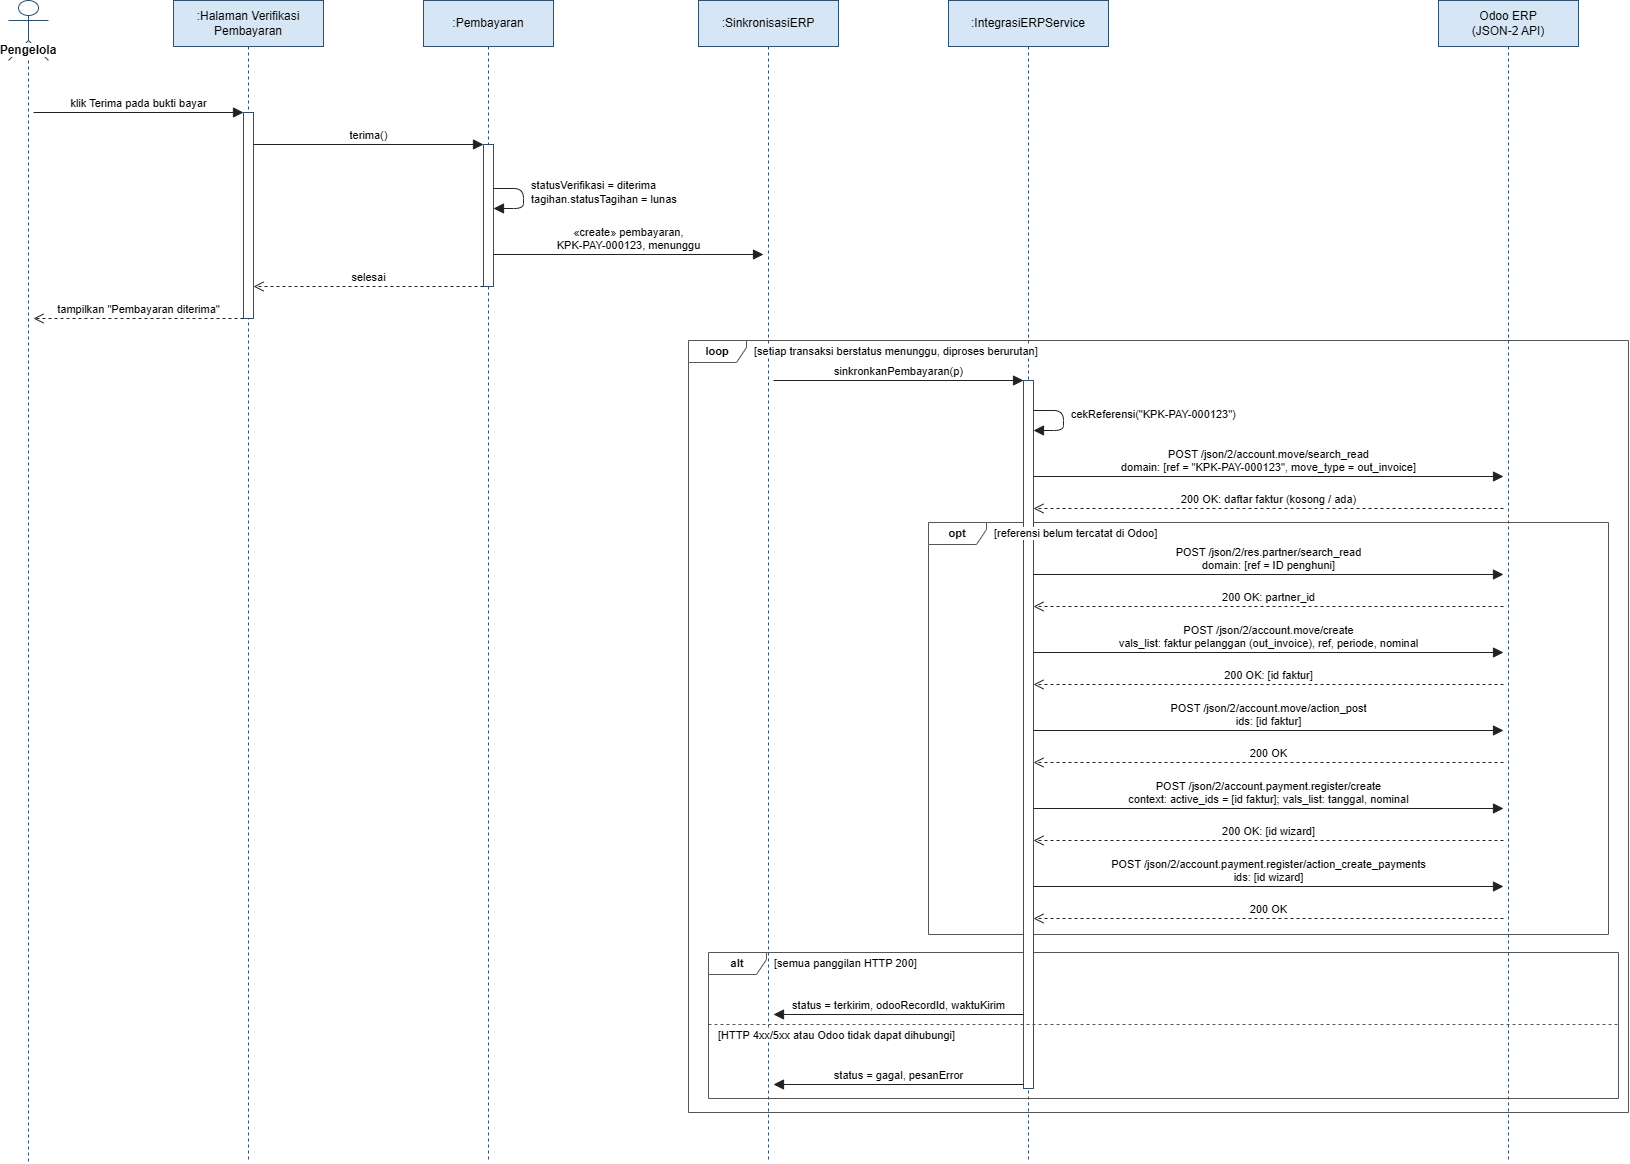

The diagram above was exported from draw.io. Its source (the exported page's mxGraphModel, read from the mxfile embedded in the PNG):
<mxGraphModel dx="2146" dy="1113" grid="1" gridSize="10" guides="1" tooltips="1" connect="1" arrows="1" fold="1" page="0" pageScale="1" pageWidth="850" pageHeight="1100" math="0" shadow="0">
  <root>
    <mxCell id="0" />
    <mxCell id="1" parent="0" />
    <mxCell id="s1_P" parent="1" style="shape=umlLifeline;participant=umlActor;perimeter=lifelinePerimeter;whiteSpace=wrap;html=1;container=0;dropTarget=0;collapsible=0;recursiveResize=0;outlineConnect=0;portConstraint=eastwest;verticalAlign=top;spacingTop=36;labelBackgroundColor=#ffffff;size=60;fillColor=#FFFFFF;strokeColor=#2F4F6F;fontSize=12;fontStyle=1;" value="Pengelola" vertex="1">
      <mxGeometry height="1162" width="40" x="60" y="50" as="geometry" />
    </mxCell>
    <mxCell id="s1_UI" parent="1" style="shape=umlLifeline;perimeter=lifelinePerimeter;whiteSpace=wrap;html=1;container=0;dropTarget=0;collapsible=0;recursiveResize=0;outlineConnect=0;portConstraint=eastwest;size=46;fillColor=#D6E6F5;strokeColor=#2F4F6F;fontSize=12;" value=":Halaman Verifikasi&lt;br&gt;Pembayaran" vertex="1">
      <mxGeometry height="1162" width="150" x="225" y="50" as="geometry" />
    </mxCell>
    <mxCell id="s1_PB" parent="1" style="shape=umlLifeline;perimeter=lifelinePerimeter;whiteSpace=wrap;html=1;container=0;dropTarget=0;collapsible=0;recursiveResize=0;outlineConnect=0;portConstraint=eastwest;size=46;fillColor=#D6E6F5;strokeColor=#2F4F6F;fontSize=12;" value=":Pembayaran" vertex="1">
      <mxGeometry height="1162" width="130" x="475" y="50" as="geometry" />
    </mxCell>
    <mxCell id="s1_SY" parent="1" style="shape=umlLifeline;perimeter=lifelinePerimeter;whiteSpace=wrap;html=1;container=0;dropTarget=0;collapsible=0;recursiveResize=0;outlineConnect=0;portConstraint=eastwest;size=46;fillColor=#D6E6F5;strokeColor=#2F4F6F;fontSize=12;" value=":SinkronisasiERP" vertex="1">
      <mxGeometry height="1162" width="140" x="750" y="50" as="geometry" />
    </mxCell>
    <mxCell id="s1_SV" parent="1" style="shape=umlLifeline;perimeter=lifelinePerimeter;whiteSpace=wrap;html=1;container=0;dropTarget=0;collapsible=0;recursiveResize=0;outlineConnect=0;portConstraint=eastwest;size=46;fillColor=#D6E6F5;strokeColor=#2F4F6F;fontSize=12;" value=":IntegrasiERPService" vertex="1">
      <mxGeometry height="1162" width="160" x="1000" y="50" as="geometry" />
    </mxCell>
    <mxCell id="s1_OD" parent="1" style="shape=umlLifeline;perimeter=lifelinePerimeter;whiteSpace=wrap;html=1;container=0;dropTarget=0;collapsible=0;recursiveResize=0;outlineConnect=0;portConstraint=eastwest;size=46;fillColor=#D6E6F5;strokeColor=#2F4F6F;fontSize=12;" value="Odoo ERP&lt;br&gt;(JSON-2 API)" vertex="1">
      <mxGeometry height="1162" width="140" x="1490" y="50" as="geometry" />
    </mxCell>
    <mxCell id="s1_25" parent="1" style="shape=umlFrame;whiteSpace=wrap;html=1;pointerEvents=0;width=58;height=22;fontStyle=1;fontSize=11;strokeColor=#555555;fillColor=none;" value="opt" vertex="1">
      <mxGeometry height="412" width="680" x="980" y="572" as="geometry" />
    </mxCell>
    <mxCell id="s1_29" parent="1" style="shape=umlFrame;whiteSpace=wrap;html=1;pointerEvents=0;width=58;height=22;fontStyle=1;fontSize=11;strokeColor=#555555;fillColor=none;" value="alt" vertex="1">
      <mxGeometry height="146" width="910" x="760" y="1002" as="geometry" />
    </mxCell>
    <mxCell id="s1_34" parent="1" style="shape=umlFrame;whiteSpace=wrap;html=1;pointerEvents=0;width=58;height=22;fontStyle=1;fontSize=11;strokeColor=#555555;fillColor=none;" value="loop" vertex="1">
      <mxGeometry height="772" width="940" x="740" y="390" as="geometry" />
    </mxCell>
    <mxCell id="s1_7" parent="1" style="html=1;points=[];perimeter=orthogonalPerimeter;outlineConnect=0;fillColor=#FFFFFF;strokeColor=#2F4F6F;" value="" vertex="1">
      <mxGeometry height="142" width="10" x="535" y="194" as="geometry" />
    </mxCell>
    <mxCell id="s1_9" parent="1" style="html=1;points=[];perimeter=orthogonalPerimeter;outlineConnect=0;fillColor=#FFFFFF;strokeColor=#2F4F6F;" value="" vertex="1">
      <mxGeometry height="206" width="10" x="295" y="162" as="geometry" />
    </mxCell>
    <mxCell id="s1_33" parent="1" style="html=1;points=[];perimeter=orthogonalPerimeter;outlineConnect=0;fillColor=#FFFFFF;strokeColor=#2F4F6F;" value="" vertex="1">
      <mxGeometry height="708" width="10" x="1075" y="430" as="geometry" />
    </mxCell>
    <mxCell id="s1_1" edge="1" parent="1" style="html=1;endArrow=block;endFill=1;endSize=8;strokeColor=#222222;fontSize=11;verticalAlign=bottom;labelBackgroundColor=none;" value="klik Terima pada bukti bayar">
      <mxGeometry relative="1" as="geometry">
        <mxPoint x="85" y="162" as="sourcePoint" />
        <mxPoint x="295" y="162" as="targetPoint" />
      </mxGeometry>
    </mxCell>
    <mxCell id="s1_2" edge="1" parent="1" style="html=1;endArrow=block;endFill=1;endSize=8;strokeColor=#222222;fontSize=11;verticalAlign=bottom;labelBackgroundColor=none;" value="terima()">
      <mxGeometry relative="1" as="geometry">
        <mxPoint x="305" y="194" as="sourcePoint" />
        <mxPoint x="535" y="194" as="targetPoint" />
      </mxGeometry>
    </mxCell>
    <mxCell id="s1_3" edge="1" parent="1" style="html=1;endArrow=block;endFill=1;endSize=8;strokeColor=#222222;fontSize=11;verticalAlign=bottom;labelBackgroundColor=none;" value="">
      <mxGeometry relative="1" as="geometry">
        <Array as="points">
          <mxPoint x="575" y="238" />
          <mxPoint x="575" y="258" />
        </Array>
        <mxPoint x="545" y="238" as="sourcePoint" />
        <mxPoint x="545" y="258" as="targetPoint" />
      </mxGeometry>
    </mxCell>
    <mxCell id="s1_4" parent="1" style="text;html=1;align=left;verticalAlign=middle;fontSize=11;strokeColor=none;fillColor=none;whiteSpace=wrap;" value="statusVerifikasi = diterima&lt;br&gt;tagihan.statusTagihan = lunas" vertex="1">
      <mxGeometry height="30" width="230" x="581" y="227" as="geometry" />
    </mxCell>
    <mxCell id="s1_5" edge="1" parent="1" style="html=1;endArrow=block;endFill=1;endSize=8;strokeColor=#222222;fontSize=11;verticalAlign=bottom;labelBackgroundColor=none;" value="«create» pembayaran,&lt;br&gt;KPK-PAY-000123, menunggu">
      <mxGeometry relative="1" as="geometry">
        <mxPoint x="545" y="304" as="sourcePoint" />
        <mxPoint x="815" y="304" as="targetPoint" />
      </mxGeometry>
    </mxCell>
    <mxCell id="s1_6" edge="1" parent="1" style="html=1;endArrow=open;endFill=0;endSize=8;dashed=1;strokeColor=#222222;fontSize=11;verticalAlign=bottom;labelBackgroundColor=none;" value="selesai">
      <mxGeometry relative="1" as="geometry">
        <mxPoint x="535" y="336" as="sourcePoint" />
        <mxPoint x="305" y="336" as="targetPoint" />
      </mxGeometry>
    </mxCell>
    <mxCell id="s1_8" edge="1" parent="1" style="html=1;endArrow=open;endFill=0;endSize=8;dashed=1;strokeColor=#222222;fontSize=11;verticalAlign=bottom;labelBackgroundColor=none;" value="tampilkan &quot;Pembayaran diterima&quot;">
      <mxGeometry relative="1" as="geometry">
        <mxPoint x="295" y="368" as="sourcePoint" />
        <mxPoint x="85" y="368" as="targetPoint" />
      </mxGeometry>
    </mxCell>
    <mxCell id="s1_10" edge="1" parent="1" style="html=1;endArrow=block;endFill=1;endSize=8;strokeColor=#222222;fontSize=11;verticalAlign=bottom;labelBackgroundColor=none;" value="sinkronkanPembayaran(p)">
      <mxGeometry relative="1" as="geometry">
        <mxPoint x="825" y="430" as="sourcePoint" />
        <mxPoint x="1075" y="430" as="targetPoint" />
      </mxGeometry>
    </mxCell>
    <mxCell id="s1_11" edge="1" parent="1" style="html=1;endArrow=block;endFill=1;endSize=8;strokeColor=#222222;fontSize=11;verticalAlign=bottom;labelBackgroundColor=none;" value="">
      <mxGeometry relative="1" as="geometry">
        <Array as="points">
          <mxPoint x="1115" y="460" />
          <mxPoint x="1115" y="480" />
        </Array>
        <mxPoint x="1085" y="460" as="sourcePoint" />
        <mxPoint x="1085" y="480" as="targetPoint" />
      </mxGeometry>
    </mxCell>
    <mxCell id="s1_12" parent="1" style="text;html=1;align=left;verticalAlign=middle;fontSize=11;strokeColor=none;fillColor=none;whiteSpace=wrap;" value="cekReferensi(&quot;KPK-PAY-000123&quot;)" vertex="1">
      <mxGeometry height="16" width="200" x="1121" y="456" as="geometry" />
    </mxCell>
    <mxCell id="s1_13" edge="1" parent="1" style="html=1;endArrow=block;endFill=1;endSize=8;strokeColor=#222222;fontSize=11;verticalAlign=bottom;labelBackgroundColor=none;" value="POST /json/2/account.move/search_read&lt;br&gt;domain: [ref = &quot;KPK-PAY-000123&quot;, move_type = out_invoice]">
      <mxGeometry relative="1" as="geometry">
        <mxPoint x="1085" y="526" as="sourcePoint" />
        <mxPoint x="1555" y="526" as="targetPoint" />
      </mxGeometry>
    </mxCell>
    <mxCell id="s1_14" edge="1" parent="1" style="html=1;endArrow=open;endFill=0;endSize=8;dashed=1;strokeColor=#222222;fontSize=11;verticalAlign=bottom;labelBackgroundColor=none;" value="200 OK: daftar faktur (kosong / ada)">
      <mxGeometry relative="1" as="geometry">
        <mxPoint x="1555" y="558" as="sourcePoint" />
        <mxPoint x="1085" y="558" as="targetPoint" />
      </mxGeometry>
    </mxCell>
    <mxCell id="s1_15" edge="1" parent="1" style="html=1;endArrow=block;endFill=1;endSize=8;strokeColor=#222222;fontSize=11;verticalAlign=bottom;labelBackgroundColor=none;" value="POST /json/2/res.partner/search_read&lt;br&gt;domain: [ref = ID penghuni]">
      <mxGeometry relative="1" as="geometry">
        <mxPoint x="1085" y="624" as="sourcePoint" />
        <mxPoint x="1555" y="624" as="targetPoint" />
      </mxGeometry>
    </mxCell>
    <mxCell id="s1_16" edge="1" parent="1" style="html=1;endArrow=open;endFill=0;endSize=8;dashed=1;strokeColor=#222222;fontSize=11;verticalAlign=bottom;labelBackgroundColor=none;" value="200 OK: partner_id">
      <mxGeometry relative="1" as="geometry">
        <mxPoint x="1555" y="656" as="sourcePoint" />
        <mxPoint x="1085" y="656" as="targetPoint" />
      </mxGeometry>
    </mxCell>
    <mxCell id="s1_17" edge="1" parent="1" style="html=1;endArrow=block;endFill=1;endSize=8;strokeColor=#222222;fontSize=11;verticalAlign=bottom;labelBackgroundColor=none;" value="POST /json/2/account.move/create&lt;br&gt;vals_list: faktur pelanggan (out_invoice), ref, periode, nominal">
      <mxGeometry relative="1" as="geometry">
        <mxPoint x="1085" y="702" as="sourcePoint" />
        <mxPoint x="1555" y="702" as="targetPoint" />
      </mxGeometry>
    </mxCell>
    <mxCell id="s1_18" edge="1" parent="1" style="html=1;endArrow=open;endFill=0;endSize=8;dashed=1;strokeColor=#222222;fontSize=11;verticalAlign=bottom;labelBackgroundColor=none;" value="200 OK: [id faktur]">
      <mxGeometry relative="1" as="geometry">
        <mxPoint x="1555" y="734" as="sourcePoint" />
        <mxPoint x="1085" y="734" as="targetPoint" />
      </mxGeometry>
    </mxCell>
    <mxCell id="s1_19" edge="1" parent="1" style="html=1;endArrow=block;endFill=1;endSize=8;strokeColor=#222222;fontSize=11;verticalAlign=bottom;labelBackgroundColor=none;" value="POST /json/2/account.move/action_post&lt;br&gt;ids: [id faktur]">
      <mxGeometry relative="1" as="geometry">
        <mxPoint x="1085" y="780" as="sourcePoint" />
        <mxPoint x="1555" y="780" as="targetPoint" />
      </mxGeometry>
    </mxCell>
    <mxCell id="s1_20" edge="1" parent="1" style="html=1;endArrow=open;endFill=0;endSize=8;dashed=1;strokeColor=#222222;fontSize=11;verticalAlign=bottom;labelBackgroundColor=none;" value="200 OK">
      <mxGeometry relative="1" as="geometry">
        <mxPoint x="1555" y="812" as="sourcePoint" />
        <mxPoint x="1085" y="812" as="targetPoint" />
      </mxGeometry>
    </mxCell>
    <mxCell id="s1_21" edge="1" parent="1" style="html=1;endArrow=block;endFill=1;endSize=8;strokeColor=#222222;fontSize=11;verticalAlign=bottom;labelBackgroundColor=none;" value="POST /json/2/account.payment.register/create&lt;br&gt;context: active_ids = [id faktur]; vals_list: tanggal, nominal">
      <mxGeometry relative="1" as="geometry">
        <mxPoint x="1085" y="858" as="sourcePoint" />
        <mxPoint x="1555" y="858" as="targetPoint" />
      </mxGeometry>
    </mxCell>
    <mxCell id="s1_22" edge="1" parent="1" style="html=1;endArrow=open;endFill=0;endSize=8;dashed=1;strokeColor=#222222;fontSize=11;verticalAlign=bottom;labelBackgroundColor=none;" value="200 OK: [id wizard]">
      <mxGeometry relative="1" as="geometry">
        <mxPoint x="1555" y="890" as="sourcePoint" />
        <mxPoint x="1085" y="890" as="targetPoint" />
      </mxGeometry>
    </mxCell>
    <mxCell id="s1_23" edge="1" parent="1" style="html=1;endArrow=block;endFill=1;endSize=8;strokeColor=#222222;fontSize=11;verticalAlign=bottom;labelBackgroundColor=none;" value="POST /json/2/account.payment.register/action_create_payments&lt;br&gt;ids: [id wizard]">
      <mxGeometry relative="1" as="geometry">
        <mxPoint x="1085" y="936" as="sourcePoint" />
        <mxPoint x="1555" y="936" as="targetPoint" />
      </mxGeometry>
    </mxCell>
    <mxCell id="s1_24" edge="1" parent="1" style="html=1;endArrow=open;endFill=0;endSize=8;dashed=1;strokeColor=#222222;fontSize=11;verticalAlign=bottom;labelBackgroundColor=none;" value="200 OK">
      <mxGeometry relative="1" as="geometry">
        <mxPoint x="1555" y="968" as="sourcePoint" />
        <mxPoint x="1085" y="968" as="targetPoint" />
      </mxGeometry>
    </mxCell>
    <mxCell id="s1_26" parent="1" style="text;html=1;align=left;verticalAlign=middle;fontSize=11;strokeColor=none;fillColor=none;labelBackgroundColor=#FFFFFF;" value="[referensi belum tercatat di Odoo]" vertex="1">
      <mxGeometry height="20" width="20" x="1044" y="573" as="geometry" />
    </mxCell>
    <mxCell id="s1_27" edge="1" parent="1" style="html=1;endArrow=block;endFill=1;endSize=8;strokeColor=#222222;fontSize=11;verticalAlign=bottom;labelBackgroundColor=none;" value="status = terkirim, odooRecordId, waktuKirim">
      <mxGeometry relative="1" as="geometry">
        <mxPoint x="1075" y="1064" as="sourcePoint" />
        <mxPoint x="825" y="1064" as="targetPoint" />
      </mxGeometry>
    </mxCell>
    <mxCell id="s1_28" edge="1" parent="1" style="html=1;endArrow=block;endFill=1;endSize=8;strokeColor=#222222;fontSize=11;verticalAlign=bottom;labelBackgroundColor=none;" value="status = gagal, pesanError">
      <mxGeometry relative="1" as="geometry">
        <mxPoint x="1075" y="1134" as="sourcePoint" />
        <mxPoint x="825" y="1134" as="targetPoint" />
      </mxGeometry>
    </mxCell>
    <mxCell id="s1_30" parent="1" style="text;html=1;align=left;verticalAlign=middle;fontSize=11;strokeColor=none;fillColor=none;labelBackgroundColor=#FFFFFF;" value="[semua panggilan HTTP 200]" vertex="1">
      <mxGeometry height="20" width="20" x="824" y="1003" as="geometry" />
    </mxCell>
    <mxCell id="s1_31" edge="1" parent="1" style="endArrow=none;dashed=1;html=1;strokeColor=#555555;" value="">
      <mxGeometry relative="1" as="geometry">
        <mxPoint x="760" y="1074" as="sourcePoint" />
        <mxPoint x="1670" y="1074" as="targetPoint" />
      </mxGeometry>
    </mxCell>
    <mxCell id="s1_32" parent="1" style="text;html=1;align=left;verticalAlign=middle;fontSize=11;strokeColor=none;fillColor=none;labelBackgroundColor=#FFFFFF;" value="[HTTP 4xx/5xx atau Odoo tidak dapat dihubungi]" vertex="1">
      <mxGeometry height="20" width="20" x="768" y="1075" as="geometry" />
    </mxCell>
    <mxCell id="s1_35" parent="1" style="text;html=1;align=left;verticalAlign=middle;fontSize=11;strokeColor=none;fillColor=none;labelBackgroundColor=#FFFFFF;" value="[setiap transaksi berstatus menunggu, diproses berurutan]" vertex="1">
      <mxGeometry height="20" width="20" x="804" y="391" as="geometry" />
    </mxCell>
  </root>
</mxGraphModel>